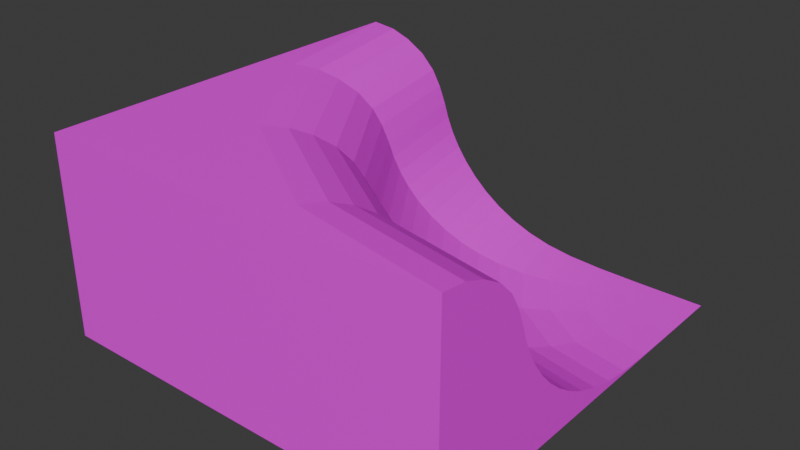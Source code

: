 # Source: gutterInout90.blend  (saved by Blender 5.2.44; exported with 4.5.12 LTS)
import bpy
from mathutils import Matrix  # noqa: F401  (used for matrix-valued properties, if any)

bpy.ops.wm.read_factory_settings(use_empty=True)
scene = bpy.context.scene
scene.name = 'Scene'

# ---- images (referenced by path relative to the original .blend; pixels are not part of the script)
import os
ASSET_DIR = os.environ.get("B2B_ASSET_DIR", "")  # directory of the original .blend (textures are referenced by path, not embedded)
HERE = os.path.dirname(os.path.abspath(__file__))  # packed textures are extracted next to this script under _unpacked/

def load_image(name, relpath, width, height, colorspace="sRGB"):
    """Load a texture the original file referenced (path relative to the .blend, or extracted next to this script)."""
    p = next((c for c in (os.path.join(HERE, relpath), os.path.join(ASSET_DIR, relpath)) if relpath and os.path.exists(c)), "")
    if p:
        img = bpy.data.images.load(p, check_existing=True)
        img.name = name
    else:  # same state as the original file: an image datablock whose file is absent (Cycles renders it pink)
        img = bpy.data.images.new(name, width, height)
        img.source = "FILE"
        img.filepath = "//" + (relpath or name)
    img.colorspace_settings.name = colorspace
    return img
img_c2_inout_jpg = load_image('C2_INOUT.jpg', 'C2_INOUT.jpg', 1024, 1024, 'sRGB')
img_rampwood_jpg = load_image('RAMPWOOD.jpg', 'RAMPWOOD.jpg', 1024, 1024, 'sRGB')
img_wall2_jpg = load_image('WALL2.jpg', 'WALL2.jpg', 1024, 1024, 'sRGB')
img_ramptop_jpg = load_image('RAMPTOP.jpg', 'RAMPTOP.jpg', 1024, 1024, 'sRGB')

# ---- materials (node trees are filled in below, after node groups)
mat_c2_inout = bpy.data.materials.new('c2_inout')
mat_c2_inout.use_backface_culling_lightprobe_volume = False
mat_c2_inout.use_transparent_shadow = False
mat_rampwood = bpy.data.materials.new('rampwood')
mat_rampwood.use_backface_culling_lightprobe_volume = False
mat_rampwood.use_transparent_shadow = False
mat_wall2 = bpy.data.materials.new('wall2')
mat_wall2.use_backface_culling_lightprobe_volume = False
mat_wall2.use_transparent_shadow = False
mat_ramptop = bpy.data.materials.new('ramptop')
mat_ramptop.use_backface_culling_lightprobe_volume = False
mat_ramptop.use_transparent_shadow = False

# ---- material node trees
mat_c2_inout.use_nodes = True; mat_c2_inout.node_tree.nodes.clear()
_N = mat_c2_inout.node_tree.nodes; _L = mat_c2_inout.node_tree.links
n0 = _N.new('ShaderNodeBsdfPrincipled'); n0.name = 'Principled BSDF'; n0.location = (10, 300)
n0.distribution = 'GGX'
n0.subsurface_method = 'RANDOM_WALK_SKIN'
n0.inputs[3].default_value = 1.45
n0.inputs[27].default_value = (0.0, 0.0, 0.0, 1.0)
n0.inputs[28].default_value = 1.0
n1 = _N.new('ShaderNodeOutputMaterial'); n1.name = 'Material Output'; n1.location = (300, 300)
n2 = _N.new('ShaderNodeTexImage'); n2.name = 'Image Texture'; n2.location = (-280, 280)
n2.image = img_c2_inout_jpg
_L.new(n0.outputs[0], n1.inputs[0])
_L.new(n2.outputs[0], n0.inputs[0])
n1.is_active_output = True
mat_rampwood.use_nodes = True; mat_rampwood.node_tree.nodes.clear()
_N = mat_rampwood.node_tree.nodes; _L = mat_rampwood.node_tree.links
n0 = _N.new('ShaderNodeBsdfPrincipled'); n0.name = 'Principled BSDF'; n0.location = (10, 300)
n0.distribution = 'GGX'
n0.subsurface_method = 'RANDOM_WALK_SKIN'
n0.inputs[3].default_value = 1.45
n0.inputs[27].default_value = (0.0, 0.0, 0.0, 1.0)
n0.inputs[28].default_value = 1.0
n1 = _N.new('ShaderNodeOutputMaterial'); n1.name = 'Material Output'; n1.location = (300, 300)
n2 = _N.new('ShaderNodeTexImage'); n2.name = 'Image Texture'; n2.location = (-280, 280)
n2.image = img_rampwood_jpg
_L.new(n0.outputs[0], n1.inputs[0])
_L.new(n2.outputs[0], n0.inputs[0])
n1.is_active_output = True
mat_wall2.use_nodes = True; mat_wall2.node_tree.nodes.clear()
_N = mat_wall2.node_tree.nodes; _L = mat_wall2.node_tree.links
n0 = _N.new('ShaderNodeBsdfPrincipled'); n0.name = 'Principled BSDF'; n0.location = (10, 300)
n0.distribution = 'GGX'
n0.subsurface_method = 'RANDOM_WALK_SKIN'
n0.inputs[3].default_value = 1.45
n0.inputs[27].default_value = (0.0, 0.0, 0.0, 1.0)
n0.inputs[28].default_value = 1.0
n1 = _N.new('ShaderNodeOutputMaterial'); n1.name = 'Material Output'; n1.location = (300, 300)
n2 = _N.new('ShaderNodeTexImage'); n2.name = 'Image Texture'; n2.location = (-280, 280)
n2.image = img_wall2_jpg
_L.new(n0.outputs[0], n1.inputs[0])
_L.new(n2.outputs[0], n0.inputs[0])
n1.is_active_output = True
mat_ramptop.use_nodes = True; mat_ramptop.node_tree.nodes.clear()
_N = mat_ramptop.node_tree.nodes; _L = mat_ramptop.node_tree.links
n0 = _N.new('ShaderNodeBsdfPrincipled'); n0.name = 'Principled BSDF'; n0.location = (10, 300)
n0.distribution = 'GGX'
n0.subsurface_method = 'RANDOM_WALK_SKIN'
n0.inputs[3].default_value = 1.45
n0.inputs[27].default_value = (0.0, 0.0, 0.0, 1.0)
n0.inputs[28].default_value = 1.0
n1 = _N.new('ShaderNodeOutputMaterial'); n1.name = 'Material Output'; n1.location = (300, 300)
n2 = _N.new('ShaderNodeTexImage'); n2.name = 'Image Texture'; n2.location = (-280, 280)
n2.image = img_ramptop_jpg
_L.new(n0.outputs[0], n1.inputs[0])
_L.new(n2.outputs[0], n0.inputs[0])
n1.is_active_output = True

# ---- world
world_world = bpy.data.worlds.new('World'); scene.world = world_world
world_world.use_nodes = True; world_world.node_tree.nodes.clear()
_N = world_world.node_tree.nodes; _L = world_world.node_tree.links
n0 = _N.new('ShaderNodeOutputWorld'); n0.name = 'World Output'; n0.location = (200, 100)
n1 = _N.new('ShaderNodeBackground'); n1.name = 'Background'; n1.location = (-200, 100)
n1.inputs[0].default_value = (0.05088, 0.05088, 0.05088, 1.0)
_L.new(n1.outputs[0], n0.inputs[0])
n0.is_active_output = True
world_world.color = (0.05088, 0.05088, 0.05088)
world_world.sun_shadow_jitter_overblur = 0.0

# ---- meshes
me_meshdata_0_0_007 = bpy.data.meshes.new('meshdata_0_0.007')
me_meshdata_0_0_007.from_pydata([(6.615, -6.589, 10.11), (-1.301, -1.301, 10.11), (-1.705, -1.705, 11.51), (6.396, -7.118, 11.51), (15.95, -8.447, 10.11), (15.95, -9.018, 11.51), (15.95, -9.738, 12.74), (15.95, -10.89, 13.91), (6.12, -7.783, 12.74), (-6.59, 6.615, 10.11), (-7.118, 6.396, 11.51), (15.95, -12.42, 14.82), (5.094, -10.26, 14.82), (-4.111, -4.111, 14.82), (-5.234, -5.234, 15.39), (4.486, -11.73, 15.39), (15.95, -14.01, 15.39), (15.95, -15.95, 15.62), (-2.214, -2.214, 12.74), (-7.783, 6.12, 12.74), (-8.848, 5.679, 13.91), (-3.029, -3.029, 13.91), (5.679, -8.848, 13.91), (-8.447, 15.95, 10.11), (-9.019, 15.95, 11.51), (-10.26, 5.094, 14.82), (-12.42, 15.95, 14.82), (-14.01, 15.95, 15.39), (-11.73, 4.486, 15.39), (-9.739, 15.95, 12.74), (-10.89, 15.95, 13.91), (-6.607, -6.607, 15.62), (3.743, -13.52, 15.62), (-13.52, 3.743, 15.62), (-15.95, 15.95, 15.62), (15.95, -6.07, 5.501), (7.524, -4.394, 5.501), (7.207, -5.159, 6.645), (15.95, -6.899, 6.645), (2.829, 2.829, 2.462), (-1.194, 8.85, 2.462), (-2.412, 8.345, 3.385), (1.896, 1.897, 3.385), (15.95, -3.925, 3.385), (15.95, -5.079, 4.407), (15.95, 15.95, 0.0), (1.725, 10.06, 1.005), (0.5528, 15.95, 1.005), (-1.117, 15.95, 1.66), (0.1826, 9.42, 1.66), (-2.607, 15.95, 2.462), (8.849, -1.194, 2.462), (8.345, -2.412, 3.385), (15.95, 10.91, 0.008141), (14.02, 11.29, 0.008141), (12.61, 7.892, 0.06511), (15.95, 7.228, 0.06511), (15.95, -1.116, 1.66), (9.42, 0.1828, 1.66), (15.95, -2.606, 2.462), (15.95, 2.41, 0.5208), (10.77, 3.441, 0.5208), (10.06, 1.725, 1.005), (15.95, 0.553, 1.005), (9.783, 9.783, 0.06511), (7.891, 12.61, 0.06511), (5.395, 11.58, 0.2197), (7.872, 7.872, 0.2197), (15.95, 4.526, 0.2197), (-3.925, 15.95, 3.385), (6.376, 6.376, 0.5208), (5.063, 5.063, 1.005), (7.227, 15.95, 0.06511), (4.526, 15.95, 0.2197), (2.41, 15.95, 0.5208), (3.44, 10.77, 0.5208), (12.38, 12.38, 0.008141), (3.882, 3.883, 1.66), (15.95, -7.566, 7.812), (15.95, -8.075, 8.978), (6.757, -6.246, 8.978), (-1.038, -1.038, 8.978), (-5.776, 6.952, 7.812), (-7.566, 15.95, 7.812), (-8.075, 15.95, 8.978), (-6.246, 6.757, 8.978), (-5.079, 15.95, 4.407), (-3.478, 7.903, 4.407), (7.903, -3.478, 4.407), (1.08, 1.081, 4.407), (0.3796, 0.3798, 5.501), (-4.394, 7.524, 5.501), (-5.16, 7.207, 6.645), (-0.2063, -0.2061, 6.645), (-6.07, 15.95, 5.501), (-6.899, 15.95, 6.645), (10.91, 15.95, 0.008141), (6.952, -5.775, 7.812), (11.58, 5.395, 0.2197), (11.29, 14.02, 0.008141), (-0.6778, -0.6776, 7.812), (-15.95, -15.95, 15.62), (15.95, -15.95, 0.0), (-15.95, 15.95, 0.0), (-15.95, -15.95, 0.0)], [], [(3, 0, 1, 2), (6, 5, 3, 8), (2, 1, 9, 10), (15, 12, 13, 14), (21, 18, 19, 20), (12, 22, 21, 13), (10, 9, 23, 24), (5, 4, 0, 3), (28, 25, 26, 27), (18, 2, 10, 19), (11, 7, 22, 12), (7, 6, 8, 22), (8, 3, 2, 18), (20, 19, 29, 30), (19, 10, 24, 29), (22, 8, 18, 21), (13, 21, 20, 25), (32, 15, 14, 31), (31, 14, 28, 33), (17, 16, 15, 32), (14, 13, 25, 28), (25, 20, 30, 26), (33, 28, 27, 34), (16, 11, 12, 15), (38, 35, 36, 37), (42, 39, 40, 41), (49, 46, 47, 48), (40, 49, 48, 50), (52, 51, 39, 42), (56, 53, 54, 55), (59, 57, 58, 51), (63, 60, 61, 62), (67, 64, 65, 66), (57, 63, 62, 58), (41, 40, 50, 69), (62, 61, 70, 71), (66, 65, 72, 73), (75, 66, 73, 74), (55, 54, 76, 64), (58, 62, 71, 77), (46, 75, 74, 47), (0, 80, 81, 1), (85, 82, 83, 84), (87, 41, 69, 86), (36, 88, 89, 90), (35, 44, 88, 36), (4, 79, 80, 0), (90, 89, 87, 91), (93, 90, 91, 92), (44, 43, 52, 88), (78, 38, 37, 97), (60, 68, 98, 61), (61, 98, 67, 70), (79, 78, 97, 80), (1, 81, 85, 9), (64, 76, 99, 65), (80, 97, 100, 81), (53, 45, 54), (70, 67, 66, 75), (9, 85, 84, 23), (100, 93, 92, 82), (81, 100, 82, 85), (82, 92, 95, 83), (68, 56, 55, 98), (77, 71, 46, 49), (43, 59, 51, 52), (98, 55, 64, 67), (92, 91, 94, 95), (71, 70, 75, 46), (97, 37, 93, 100), (65, 99, 96, 72), (76, 45, 99), (54, 45, 76), (37, 36, 90, 93), (39, 77, 49, 40), (88, 52, 42, 89), (51, 58, 77, 39), (99, 45, 96), (89, 42, 41, 87), (91, 87, 86, 94), (32, 31, 33, 34, 101, 17), (34, 103, 104, 101), (101, 104, 102, 17), (29, 24, 23, 84, 83, 95, 94, 86, 69, 50, 48, 47, 74, 73, 72, 96, 45, 103, 34, 27, 26, 30), (45, 53, 56, 68, 60, 63, 57, 59, 43, 44, 35, 38, 78, 79, 4, 5, 6, 7, 11, 16, 17, 102)])
me_meshdata_0_0_007.polygons.foreach_set('material_index', [0, 0, 0, 0, 0, 0, 0, 0, 0, 0, 0, 0, 0, 0, 0, 0, 0, 0, 0, 0, 0, 0, 0, 0, 1, 1, 1, 1, 1, 1, 1, 1, 1, 1, 1, 1, 1, 1, 1, 1, 1, 1, 1, 1, 1, 1, 1, 1, 1, 1, 1, 1, 1, 1, 1, 1, 1, 1, 1, 1, 1, 1, 1, 1, 1, 1, 1, 1, 1, 1, 1, 1, 1, 1, 1, 1, 1, 1, 1, 1, 3, 2, 2, 3, 3])
_uv = me_meshdata_0_0_007.uv_layers.new(name='UVMap')
_uv.uv.foreach_set('vector', [1.002, 0.0567, 1.002, 0.006029, 0.0016, 0.00074, 0.001703, 0.05141, 1.002, 0.1044, 1.002, 0.0567, 0.001703, 0.05141, 0.001801, 0.09916, 1.002, 0.0567, 1.002, 0.006029, 0.0016, 0.00074, 0.001703, 0.05141, 1.002, 0.2754, 1.002, 0.2189, 0.002035, 0.2136, 0.00215, 0.2701, 1.002, 0.1593, 1.002, 0.1044, 0.001801, 0.09916, 0.001913, 0.154, 1.002, 0.2189, 1.002, 0.1593, 0.001913, 0.154, 0.002035, 0.2136, 1.002, 0.0567, 1.002, 0.006029, 0.0016, 0.00074, 0.001703, 0.05141, 1.002, 0.0567, 1.002, 0.006029, 0.0016, 0.00074, 0.001703, 0.05141, 1.002, 0.2754, 1.002, 0.2189, 0.002035, 0.2136, 0.00215, 0.2701, 1.002, 0.1044, 1.002, 0.0567, 0.001703, 0.05141, 0.001801, 0.09916, 1.002, 0.2189, 1.002, 0.1593, 0.001913, 0.154, 0.002035, 0.2136, 1.002, 0.1593, 1.002, 0.1044, 0.001801, 0.09916, 0.001913, 0.154, 1.002, 0.1044, 1.002, 0.0567, 0.001703, 0.05141, 0.001801, 0.09916, 1.002, 0.1593, 1.002, 0.1044, 0.001801, 0.09916, 0.001913, 0.154, 1.002, 0.1044, 1.002, 0.0567, 0.001703, 0.05141, 0.001801, 0.09916, 1.002, 0.1593, 1.002, 0.1044, 0.001801, 0.09916, 0.001913, 0.154, 1.002, 0.2189, 1.002, 0.1593, 0.001913, 0.154, 0.002035, 0.2136, 1.002, 0.3408, 1.002, 0.2754, 0.00215, 0.2701, 0.002284, 0.3355, 1.002, 0.3408, 1.002, 0.2754, 0.00215, 0.2701, 0.002284, 0.3355, 1.002, 0.3408, 1.002, 0.2754, 0.00215, 0.2701, 0.002284, 0.3355, 1.002, 0.2754, 1.002, 0.2189, 0.002035, 0.2136, 0.00215, 0.2701, 1.002, 0.2189, 1.002, 0.1593, 0.001913, 0.154, 0.002035, 0.2136, 1.002, 0.3408, 1.002, 0.2754, 0.00215, 0.2701, 0.002284, 0.3355, 1.002, 0.2754, 1.002, 0.2189, 0.002035, 0.2136, 0.00215, 0.2701, 0.4208, 0.1097, 0.3484, 0.1241, 0.3484, 0.8727, 0.4208, 0.8865, 0.2144, 0.1644, 0.1559, 0.1872, 0.1559, 0.8181, 0.2144, 0.8401, 0.1051, 0.2155, 0.06365, 0.244, 0.06365, 0.7675, 0.1051, 0.7957, 0.1559, 0.19, 0.1051, 0.2155, 0.1051, 0.7957, 0.1559, 0.8208, 0.2144, 0.1704, 0.1559, 0.1927, 0.1559, 0.8236, 0.2144, 0.8461, 0.004123, 0.3556, 0.000515, 0.4197, 0.000515, 0.5912, 0.004123, 0.6522, 0.1559, 0.1844, 0.1051, 0.2104, 0.1051, 0.7906, 0.1559, 0.8153, 0.06365, 0.2394, 0.03299, 0.2718, 0.03299, 0.7321, 0.06365, 0.7629, 0.01392, 0.3103, 0.004123, 0.3569, 0.004123, 0.6535, 0.01392, 0.6987, 0.1051, 0.2104, 0.06365, 0.2394, 0.06365, 0.7629, 0.1051, 0.7906, 0.2144, 0.1674, 0.1559, 0.19, 0.1559, 0.8208, 0.2144, 0.8431, 0.06365, 0.2463, 0.03299, 0.2778, 0.03299, 0.7382, 0.06365, 0.7698, 0.01392, 0.312, 0.004123, 0.3582, 0.004123, 0.6548, 0.01392, 0.7004, 0.03299, 0.2758, 0.01392, 0.312, 0.01392, 0.7004, 0.03299, 0.7361, 0.004123, 0.3595, 0.000515, 0.4219, 0.000515, 0.5934, 0.004123, 0.6561, 0.1051, 0.218, 0.06365, 0.2463, 0.06365, 0.7698, 0.1051, 0.7982, 0.06365, 0.244, 0.03299, 0.2758, 0.03299, 0.7361, 0.06365, 0.7675, 0.6401, 0.09367, 0.5686, 0.09997, 0.5686, 0.9167, 0.6401, 0.9231, 0.5686, 0.09639, 0.4948, 0.1051, 0.4948, 0.9046, 0.5686, 0.9132, 0.2791, 0.1476, 0.2144, 0.1674, 0.2144, 0.8431, 0.2791, 0.8626, 0.3484, 0.134, 0.2791, 0.1508, 0.2791, 0.8657, 0.3484, 0.8826, 0.3484, 0.1241, 0.2791, 0.1414, 0.2791, 0.8563, 0.3484, 0.8727, 0.6401, 0.08276, 0.5686, 0.08923, 0.5686, 0.906, 0.6401, 0.9122, 0.3484, 0.1274, 0.2791, 0.1445, 0.2791, 0.8594, 0.3484, 0.876, 0.4208, 0.1131, 0.3484, 0.1274, 0.3484, 0.876, 0.4208, 0.8899, 0.2791, 0.1414, 0.2144, 0.1615, 0.2144, 0.8372, 0.2791, 0.8563, 0.4948, 0.09809, 0.4208, 0.1097, 0.4208, 0.8865, 0.4948, 0.8975, 0.03299, 0.2718, 0.01392, 0.3086, 0.01392, 0.697, 0.03299, 0.7321, 0.03299, 0.2778, 0.01392, 0.3137, 0.01392, 0.7021, 0.03299, 0.7382, 0.5686, 0.08923, 0.4948, 0.09809, 0.4948, 0.8975, 0.5686, 0.906, 0.6401, 0.08639, 0.5686, 0.09281, 0.5686, 0.9096, 0.6401, 0.9158, 0.004123, 0.3569, 0.000515, 0.4204, 0.000515, 0.5919, 0.004123, 0.6535, 0.5686, 0.09997, 0.4948, 0.1086, 0.4948, 0.9081, 0.5686, 0.9167, 0.000515, 0.4197, 0.0, 0.5075, 0.000515, 0.5912, 0.03299, 0.2738, 0.01392, 0.3103, 0.01392, 0.6987, 0.03299, 0.7341, 0.6401, 0.09003, 0.5686, 0.09639, 0.5686, 0.9132, 0.6401, 0.9194, 0.4948, 0.1016, 0.4208, 0.1131, 0.4208, 0.8899, 0.4948, 0.901, 0.5686, 0.09281, 0.4948, 0.1016, 0.4948, 0.901, 0.5686, 0.9096, 0.4948, 0.1051, 0.4208, 0.1165, 0.4208, 0.8933, 0.4948, 0.9046, 0.01392, 0.3086, 0.004123, 0.3556, 0.004123, 0.6522, 0.01392, 0.697, 0.1051, 0.2129, 0.06365, 0.2417, 0.06365, 0.7652, 0.1051, 0.7931, 0.2144, 0.1615, 0.1559, 0.1844, 0.1559, 0.8153, 0.2144, 0.8372, 0.01392, 0.3137, 0.004123, 0.3595, 0.004123, 0.6561, 0.01392, 0.7021, 0.4208, 0.1165, 0.3484, 0.1307, 0.3484, 0.8793, 0.4208, 0.8933, 0.06365, 0.2417, 0.03299, 0.2738, 0.03299, 0.7341, 0.06365, 0.7652, 0.4948, 0.1086, 0.4208, 0.1199, 0.4208, 0.8967, 0.4948, 0.9081, 0.004123, 0.3582, 0.000515, 0.4212, 0.000515, 0.5927, 0.004123, 0.6548, 0.000515, 0.4204, 0.0, 0.5075, 0.000515, 0.5919, 0.000515, 0.4219, 0.0, 0.5075, 0.000515, 0.5934, 0.4208, 0.1199, 0.3484, 0.134, 0.3484, 0.8826, 0.4208, 0.8967, 0.1559, 0.1872, 0.1051, 0.2129, 0.1051, 0.7931, 0.1559, 0.8181, 0.2791, 0.1508, 0.2144, 0.1704, 0.2144, 0.8461, 0.2791, 0.8657, 0.1559, 0.1927, 0.1051, 0.218, 0.1051, 0.7982, 0.1559, 0.8236, 0.000515, 0.4212, 0.0, 0.5075, 0.000515, 0.5927, 0.2791, 0.1445, 0.2144, 0.1644, 0.2144, 0.8401, 0.2791, 0.8594, 0.3484, 0.1307, 0.2791, 0.1476, 0.2791, 0.8626, 0.3484, 0.8793, 0.002284, 0.3355, 1.002, 0.3408, 1.002, 0.3408, 0.002284, 0.3355, 0.0, 0.0, 1.002, 0.3408, 0.0, 0.0, 0.0, 0.0, 0.0, 0.0, 0.0, 0.0, 0.0, 0.0, 0.0, 0.0, 1.002, 0.3408, 1.002, 0.3408, 0.001801, 0.09916, 0.001703, 0.05141, 0.0016, 0.00074, 0.5686, 0.9132, 0.4948, 0.9046, 0.4208, 0.8933, 0.3484, 0.8793, 0.2791, 0.8626, 0.2144, 0.8431, 0.1559, 0.8208, 0.1051, 0.7957, 0.06365, 0.7675, 0.03299, 0.7361, 0.01392, 0.7004, 0.004123, 0.6548, 0.000515, 0.5927, 0.0, 0.5075, 0.0, 0.0, 0.0, 0.0, 0.00215, 0.2701, 0.002035, 0.2136, 0.001913, 0.154, 0.0, 0.5075, 0.000515, 0.4197, 0.004123, 0.3556, 0.01392, 0.3086, 0.03299, 0.2718, 0.06365, 0.2394, 0.1051, 0.2104, 0.1559, 0.1844, 0.2144, 0.1615, 0.2791, 0.1414, 0.3484, 0.1241, 0.4208, 0.1097, 0.4948, 0.09809, 0.5686, 0.08923, 1.002, 0.006029, 1.002, 0.0567, 1.002, 0.1044, 1.002, 0.1593, 1.002, 0.2189, 1.002, 0.2754, 1.002, 0.3408, 1.002, 0.3408])
me_meshdata_0_0_007.materials.append(mat_c2_inout)
me_meshdata_0_0_007.materials.append(mat_rampwood)
me_meshdata_0_0_007.materials.append(mat_wall2)
me_meshdata_0_0_007.materials.append(mat_ramptop)
me_meshdata_0_0_007.update()

# ---- objects
ob_main = bpy.data.objects.new('main', me_meshdata_0_0_007)
ob_z4 = bpy.data.objects.new('z4', None)
ob_z3 = bpy.data.objects.new('z3', None)
ob_z2 = bpy.data.objects.new('z2', None)
ob_z = bpy.data.objects.new('z', None)

# ---- transforms, parenting, visibility, modifiers, constraints
ob_main.location = (0.0, 0.0, 0.0)
ob_z4.location = (-15.95, 4.53e-06, 15.62)
ob_z3.location = (15.95, -3.576e-06, 0.0)
ob_z2.location = (3.815e-06, -15.95, 15.62)
ob_z.location = (-3.815e-06, 15.95, 0.0)

# ---- collection membership
scene.collection.objects.link(ob_main)
scene.collection.objects.link(ob_z4)
scene.collection.objects.link(ob_z3)
scene.collection.objects.link(ob_z2)
scene.collection.objects.link(ob_z)

# ---- scene / render settings (as saved in the file)
scene.frame_start = 1; scene.frame_end = 250; scene.frame_set(1)
scene.render.engine = 'BLENDER_EEVEE_NEXT'
scene.render.bake_bias = 0.0
scene.render.bake_samples = 0
scene.render.compositor_device = 'GPU'
scene.eevee.use_volume_custom_range = False
scene.eevee.fast_gi_thickness_near = 0.1
scene.eevee.fast_gi_thickness_far = 0.0
scene.eevee.ray_tracing_options.screen_trace_thickness = 0.1
bpy.context.view_layer.update()

# ---- added for rendering (the .blend has no active camera and no usable light): camera, sun
cam_auto = bpy.data.cameras.new('AutoCamera')
cam_auto.lens = 50.0
cam_auto.sensor_width = 36.0
cam_auto.clip_end = 1000.0
ob_auto_camera = bpy.data.objects.new('AutoCamera', cam_auto)
scene.collection.objects.link(ob_auto_camera)
ob_auto_camera.location = (44.1761, -53.0114, 43.1534)
ob_auto_camera.rotation_euler = (1.09748, -7.21219e-08, 0.694738)
scene.camera = ob_auto_camera
light_auto_sun = bpy.data.lights.new('AutoSun', 'SUN')
light_auto_sun.energy = 3.0
light_auto_sun.angle = 0.0523599
ob_auto_sun = bpy.data.objects.new('AutoSun', light_auto_sun)
scene.collection.objects.link(ob_auto_sun)
ob_auto_sun.rotation_euler = (0.872665, 0.174533, 0.523599)
bpy.context.view_layer.update()
